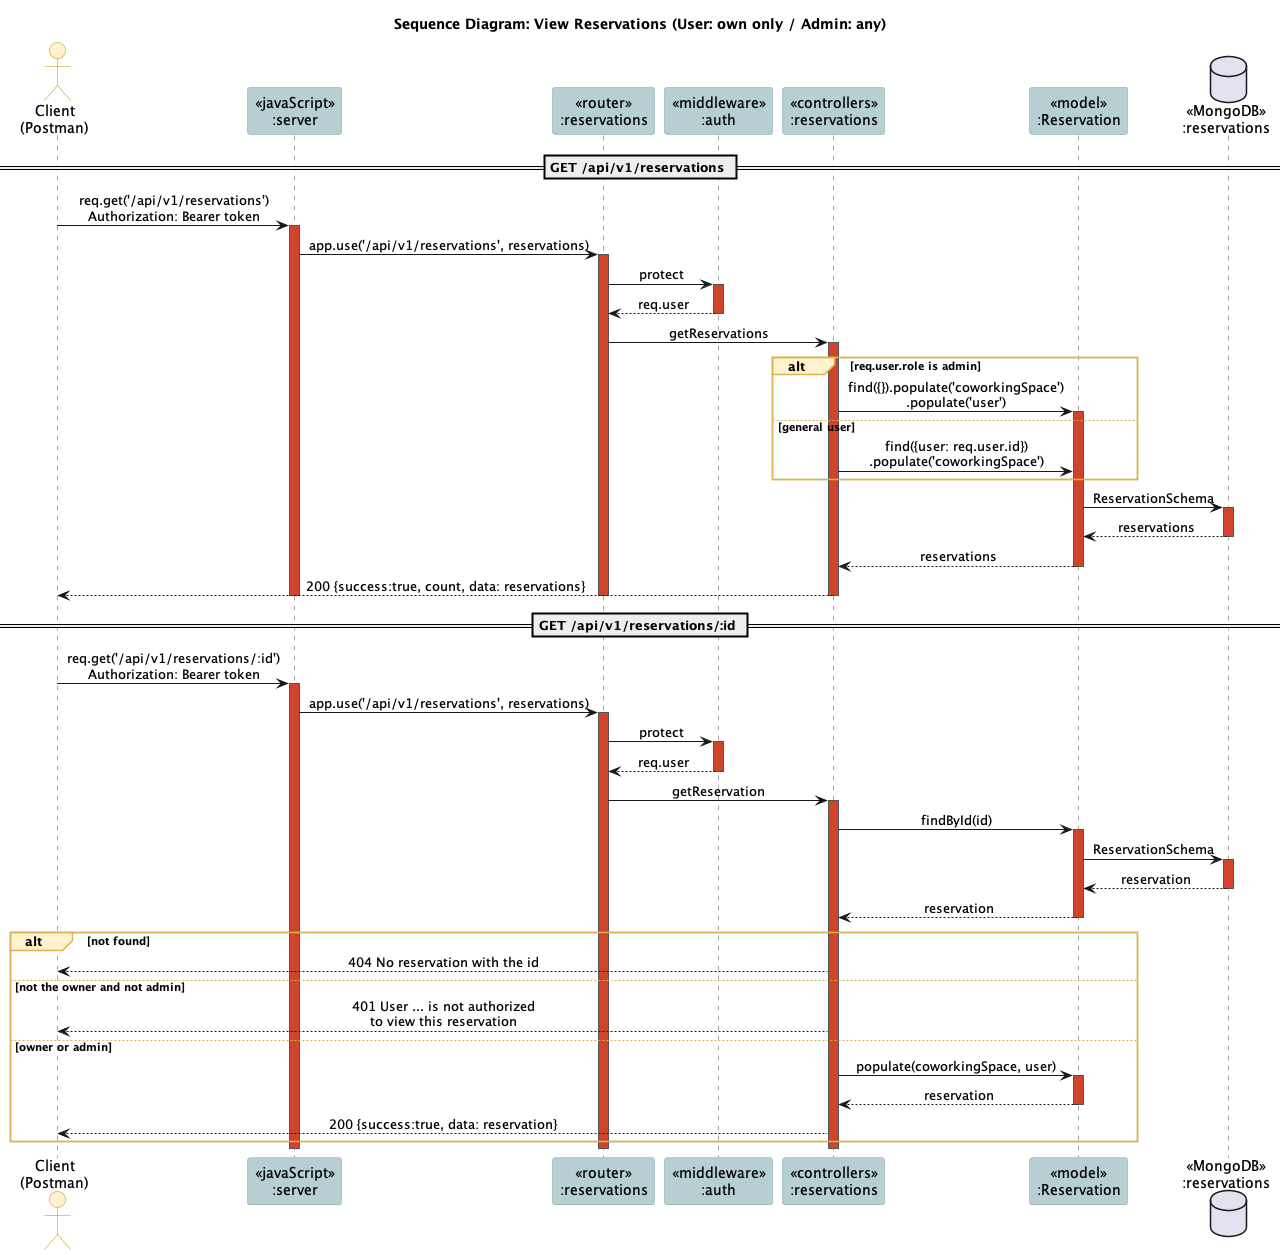

The diagram above was rendered by PlantUML. Its source (embedded in the PNG):
@startuml
!include _style.iuml
title Sequence Diagram: View Reservations (User: own only / Admin: any)

actor "Client\n(Postman)" as client
participant "<<javaScript>>\n:server" as server
participant "<<router>>\n:reservations" as router
participant "<<middleware>>\n:auth" as auth
participant "<<controllers>>\n:reservations" as ctrl
participant "<<model>>\n:Reservation" as model
database "<<MongoDB>>\n:reservations" as db

== GET /api/v1/reservations ==
client -> server ++ : req.get('/api/v1/reservations')\nAuthorization: Bearer token
server -> router ++ : app.use('/api/v1/reservations', reservations)
router -> auth ++ : protect
auth --> router -- : req.user
router -> ctrl ++ : getReservations
alt req.user.role is admin
  ctrl -> model ++ : find({}).populate('coworkingSpace')\n.populate('user')
else general user
  ctrl -> model : find({user: req.user.id})\n.populate('coworkingSpace')
end
model -> db ++ : ReservationSchema
db --> model -- : reservations
model --> ctrl -- : reservations
ctrl --> client : 200 {success:true, count, data: reservations}
deactivate ctrl
deactivate router
deactivate server

== GET /api/v1/reservations/:id ==
client -> server ++ : req.get('/api/v1/reservations/:id')\nAuthorization: Bearer token
server -> router ++ : app.use('/api/v1/reservations', reservations)
router -> auth ++ : protect
auth --> router -- : req.user
router -> ctrl ++ : getReservation
ctrl -> model ++ : findById(id)
model -> db ++ : ReservationSchema
db --> model -- : reservation
model --> ctrl -- : reservation
alt not found
  ctrl --> client : 404 No reservation with the id
else not the owner and not admin
  ctrl --> client : 401 User ... is not authorized\nto view this reservation
else owner or admin
  ctrl -> model ++ : populate(coworkingSpace, user)
  model --> ctrl -- : reservation
  ctrl --> client : 200 {success:true, data: reservation}
end
deactivate ctrl
deactivate router
deactivate server
@enduml